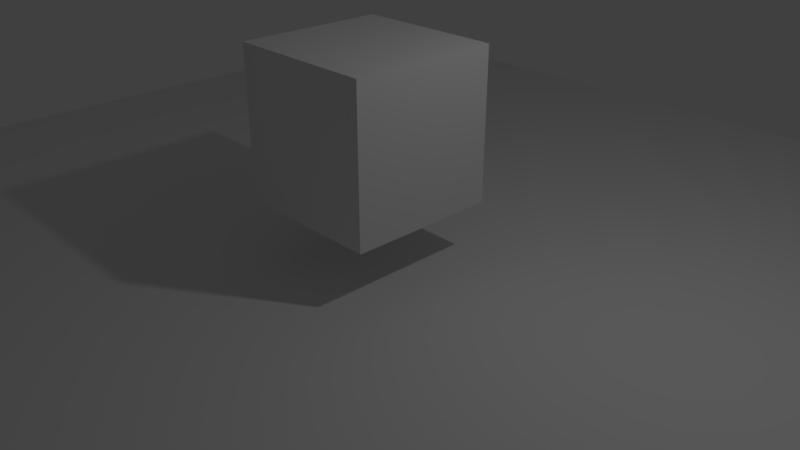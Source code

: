 # Source: call_js.blend  (saved by Blender 2.79.1; exported with 4.5.12 LTS)
import bpy
from mathutils import Matrix  # noqa: F401  (used for matrix-valued properties, if any)

bpy.ops.wm.read_factory_settings(use_empty=True)
scene = bpy.context.scene
scene.name = 'Scene'

# ---- collections
col_collection_1 = bpy.data.collections.new('Collection 1'); scene.collection.children.link(col_collection_1)

# ---- materials (node trees are filled in below, after node groups)
mat_material = bpy.data.materials.new('Material')
mat_material.alpha_threshold = 0.0
mat_material.roughness = 0.5
mat_material.line_color = (0.0, 0.0, 0.0, 1.0)

# ---- material node trees
mat_material.use_nodes = True; mat_material.node_tree.nodes.clear()
_N = mat_material.node_tree.nodes; _L = mat_material.node_tree.links
n0 = _N.new('ShaderNodeOutputMaterial'); n0.name = 'Material Output'; n0.location = (300, 300)
n1 = _N.new('ShaderNodeBsdfDiffuse'); n1.name = 'Diffuse BSDF'; n1.location = (10, 300)
_L.new(n1.outputs[0], n0.inputs[0])
n0.is_active_output = True

# ---- world
world_world = bpy.data.worlds.new('World'); scene.world = world_world
world_world.use_nodes = True; world_world.node_tree.nodes.clear()
_N = world_world.node_tree.nodes; _L = world_world.node_tree.links
n0 = _N.new('ShaderNodeOutputWorld'); n0.name = 'World Output'; n0.location = (300, 300)
n1 = _N.new('ShaderNodeBackground'); n1.name = 'Background'; n1.location = (10, 300)
n1.inputs[0].default_value = (0.05088, 0.05088, 0.05088, 1.0)
_L.new(n1.outputs[0], n0.inputs[0])
n0.is_active_output = True
world_world.color = (0.05088, 0.05088, 0.05088)
world_world.use_sun_shadow = False
world_world.sun_shadow_jitter_overblur = 0.0
world_world.cycles.sampling_method = 'MANUAL'

# ---- cameras
cam_camera = bpy.data.cameras.new('Camera')
cam_camera.clip_end = 200.0
cam_camera.lens = 35.0
cam_camera.sensor_width = 32.0
cam_camera.sensor_height = 18.0
cam_camera.ortho_scale = 7.314
cam_camera.dof.focus_distance = 0.0

# ---- lights
light_lamp = bpy.data.lights.new('Lamp', 'POINT')
light_lamp.transmission_factor = 0.0
light_lamp.cutoff_distance = 30.0
light_lamp.energy = 100.0
light_lamp.shadow_buffer_clip_start = 1.001
light_lamp.shadow_soft_size = 0.1
light_lamp.shadow_maximum_resolution = 0.006
light_lamp.use_absolute_resolution = True

# ---- meshes
me_plane = bpy.data.meshes.new('Plane')
me_plane.from_pydata([(-1.0, -1.0, 0.0), (1.0, -1.0, 0.0), (-1.0, 1.0, 0.0), (1.0, 1.0, 0.0)], [], [(0, 1, 3, 2)])
me_plane.use_remesh_preserve_volume = False
me_plane.use_remesh_preserve_attributes = False
me_plane.use_mirror_vertex_groups = False
me_plane.update()
me_cube = bpy.data.meshes.new('Cube')
me_cube.from_pydata([(1.0, 1.0, -1.0), (1.0, -1.0, -1.0), (-1.0, -1.0, -1.0), (-1.0, 1.0, -1.0), (1.0, 1.0, 1.0), (1.0, -1.0, 1.0), (-1.0, -1.0, 1.0), (-1.0, 1.0, 1.0)], [], [(0, 1, 2, 3), (4, 7, 6, 5), (0, 4, 5, 1), (1, 5, 6, 2), (2, 6, 7, 3), (4, 0, 3, 7)])
me_cube.materials.append(mat_material)
me_cube.use_remesh_preserve_volume = False
me_cube.use_remesh_preserve_attributes = False
me_cube.use_mirror_vertex_groups = False
me_cube.update()

# ---- objects
ob_plane = bpy.data.objects.new('Plane', me_plane)
ob_cube = bpy.data.objects.new('Cube', me_cube)
ob_lamp = bpy.data.objects.new('Lamp', light_lamp)
ob_camera = bpy.data.objects.new('Camera', cam_camera)

# ---- transforms, parenting, visibility, modifiers, constraints
ob_plane.location = (0.0, 0.0, 0.0)
ob_plane.scale = (8.0, 8.0, 8.0)
ob_plane.lineart.crease_threshold = 0.0
ob_cube.location = (0.0, 0.0, 1.75)
ob_cube.lock_rotations_4d = False
ob_cube.empty_display_type = 'ARROWS'
ob_cube.lineart.crease_threshold = 0.0
ob_lamp.location = (4.0, 1.0, 6.0)
ob_lamp.rotation_euler = (0.6503, 0.05522, 1.866)
ob_lamp.lock_rotations_4d = False
ob_lamp.empty_display_type = 'ARROWS'
ob_lamp.color = (0.0, 0.0, 0.0, 0.0)
ob_lamp.lineart.crease_threshold = 0.0
ob_camera.location = (7.481, -6.508, 5.344)
ob_camera.rotation_euler = (1.109, 0.0, 0.8149)
ob_camera.lock_rotations_4d = False
ob_camera.empty_display_type = 'ARROWS'
ob_camera.color = (0.0, 0.0, 0.0, 0.0)
ob_camera.display_type = 'WIRE'
ob_camera.lineart.crease_threshold = 0.0

# ---- collection membership
col_collection_1.objects.link(ob_plane)
col_collection_1.objects.link(ob_cube)
col_collection_1.objects.link(ob_lamp)
col_collection_1.objects.link(ob_camera)

# ---- scene / render settings (as saved in the file)
scene.camera = ob_camera
scene.frame_start = 1; scene.frame_end = 250; scene.frame_set(0)
scene.render.engine = 'CYCLES'
scene.render.resolution_percentage = 50
scene.render.fps = 60
scene.render.dither_intensity = 0.0
scene.cycles.use_denoising = False
scene.cycles.samples = 128
scene.cycles.sampling_pattern = 'TABULATED_SOBOL'
scene.cycles.light_sampling_threshold = 0.0
scene.cycles.use_adaptive_sampling = False
scene.cycles.use_light_tree = False
scene.cycles.blur_glossy = 0.0
scene.cycles.sample_clamp_indirect = 0.0
scene.view_settings.view_transform = 'Standard'
bpy.context.view_layer.update()
